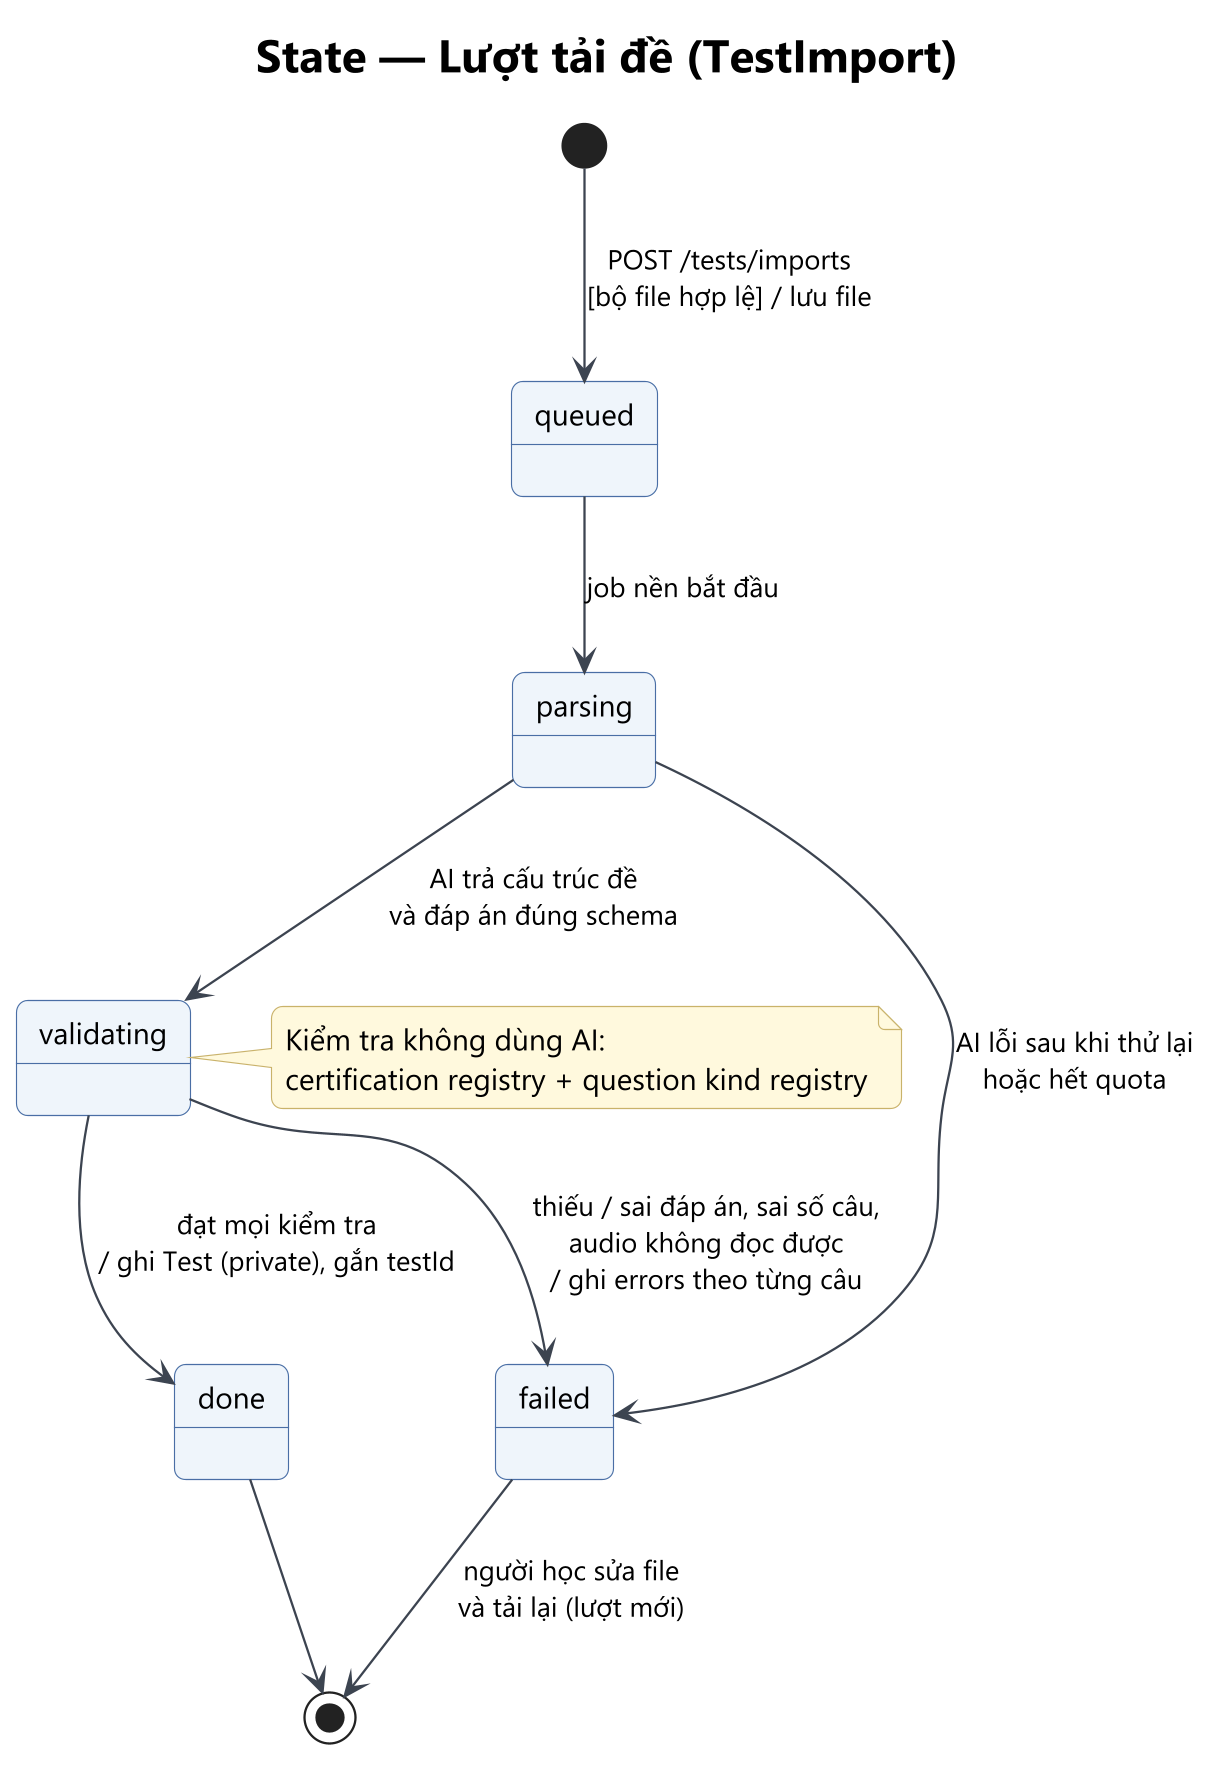

The diagram above was rendered by PlantUML. Its source (embedded in the PNG):
@startuml st-02-test-import
!include ../_style.iuml
title State — Lượt tải đề (TestImport)
[*] --> Queued : POST /tests/imports\n[bộ file hợp lệ] / lưu file
state "queued" as Queued
state "parsing" as Parsing
state "validating" as Validating
state "done" as Done
state "failed" as Failed
Queued --> Parsing : job nền bắt đầu
Parsing --> Validating : AI trả cấu trúc đề\nvà đáp án đúng schema
Parsing --> Failed : AI lỗi sau khi thử lại\nhoặc hết quota
Validating --> Done : đạt mọi kiểm tra\n/ ghi Test (private), gắn testId
Validating --> Failed : thiếu / sai đáp án, sai số câu,\naudio không đọc được\n/ ghi errors theo từng câu
Done --> [*]
Failed --> [*] : người học sửa file\nvà tải lại (lượt mới)
note right of Validating
  Kiểm tra không dùng AI:
  certification registry + question kind registry
end note
@enduml